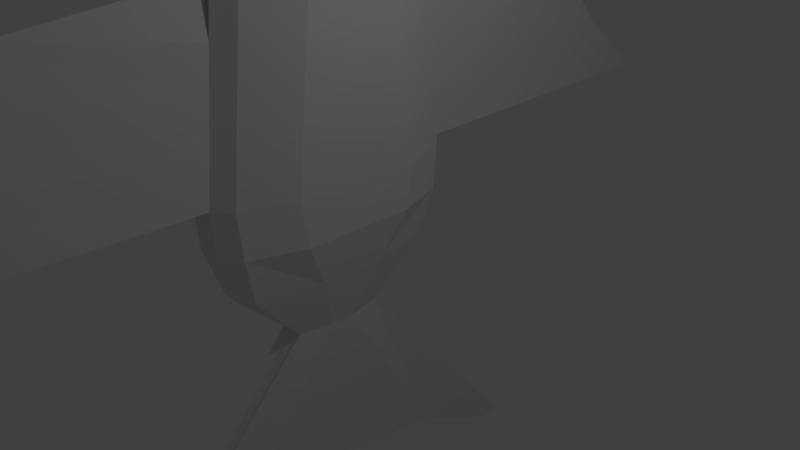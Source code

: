# Source: Spit_Fish.blend  (saved by Blender 2.79.0; exported with 4.5.12 LTS)
import bpy
from mathutils import Matrix  # noqa: F401  (used for matrix-valued properties, if any)

bpy.ops.wm.read_factory_settings(use_empty=True)
scene = bpy.context.scene
scene.name = 'Scene'

# ---- collections
col_collection_1 = bpy.data.collections.new('Collection 1'); scene.collection.children.link(col_collection_1)

# ---- materials (node trees are filled in below, after node groups)
mat_material = bpy.data.materials.new('Material')
mat_material.alpha_threshold = 0.0
mat_material.use_transparent_shadow = False
mat_material.roughness = 0.5
mat_material.line_color = (0.0, 0.0, 0.0, 1.0)

# ---- material node trees

# ---- world
world_world = bpy.data.worlds.new('World'); scene.world = world_world
world_world.color = (0.05088, 0.05088, 0.05088)
world_world.use_sun_shadow = False
world_world.sun_shadow_jitter_overblur = 0.0
world_world.cycles.sampling_method = 'MANUAL'

# ---- cameras
cam_camera = bpy.data.cameras.new('Camera')
cam_camera.clip_end = 100.0
cam_camera.lens = 35.0
cam_camera.sensor_width = 32.0
cam_camera.sensor_height = 18.0
cam_camera.ortho_scale = 7.314
cam_camera.dof.focus_distance = 0.0
cam_camera.dof.aperture_fstop = 128.0

# ---- lights
light_lamp = bpy.data.lights.new('Lamp', 'POINT')
light_lamp.transmission_factor = 0.0
light_lamp.cutoff_distance = 30.0
light_lamp.energy = 100.0
light_lamp.shadow_buffer_clip_start = 1.001
light_lamp.shadow_soft_size = 0.1
light_lamp.shadow_maximum_resolution = 0.006
light_lamp.use_absolute_resolution = True

# ---- meshes
me_cube = bpy.data.meshes.new('Cube')
me_cube.from_pydata([(0.7058, 0.5138, 5.201), (3.758, 0.8181, -4.952), (0.7058, 1.146, 5.201), (1.822, 1.027, 0.9724), (1.822, 0.6556, 0.9724), (3.758, 0.8677, -4.952), (1.538, 1.027, 3.58), (1.538, 0.6556, 3.58), (1.532, 0.7048, -0.391), (1.532, 0.981, -0.391), (1.196, 0.9757, 4.497), (1.196, 0.7101, 4.497), (0.5729, 0.766, -1.238), (0.5729, 0.9198, -1.238), (0.9004, 1.546, 0.9724), (1.869, 0.749, -4.137), (0.9004, 0.1366, 0.9724), (1.869, 0.9369, -4.137), (0.2847, 0.421, 5.201), (0.2847, 1.301, 5.201), (0.617, 1.546, 3.58), (0.617, 0.1366, 3.58), (0.4402, 0.3192, -0.391), (0.4402, 1.367, -0.391), (0.2751, 0.3393, 4.497), (0.2751, 1.347, 4.497), (0.1523, 0.5514, -1.238), (0.1523, 1.134, -1.238), (3.352, 0.7843, -4.952), (1.623, 0.4019, 0.9724), (3.352, 0.9015, -4.952), (1.34, 0.4019, 3.58), (1.389, 0.5163, -0.391), (0.9981, 0.5288, 4.497), (0.6392, 0.6611, -1.238), (1.623, 1.281, 0.9724), (0.559, 0.4405, 5.201), (0.559, 1.245, 5.201), (1.34, 1.281, 3.58), (1.389, 1.169, -0.391), (0.9981, 1.157, 4.497), (0.6392, 1.025, -1.238), (1.776, 0.6556, 0.3201), (1.776, 1.027, 0.3201), (0.7888, 1.546, 0.3201), (0.7888, 0.1366, 0.3201), (1.567, 0.4019, 0.3201), (1.567, 1.281, 0.3201), (6.859, 0.8585, 0.9724), (6.859, 0.8245, 0.9724), (3.897, 0.8074, 3.302), (4.867, 0.8171, 2.821), (5.62, 0.8249, 2.005), (3.897, 0.8756, 3.302), (4.867, 0.8658, 2.821), (5.62, 0.8581, 2.005), (1.822, 0.7984, 0.9724), (1.822, 0.8845, 0.9724), (1.595, 1.027, 3.058), (1.652, 1.027, 2.537), (1.708, 1.027, 2.015), (1.765, 1.027, 1.494), (1.609, 0.6556, 2.928), (1.68, 0.6556, 2.276), (1.751, 0.6556, 1.624), (1.538, 0.7795, 3.58), (1.538, 0.9035, 3.58), (-0.7474, 0.5138, 5.201), (-0.02087, 0.1366, 0.9724), (-0.02086, 1.546, 0.9724), (-3.8, 0.8181, -4.952), (-0.7474, 1.146, 5.201), (-1.863, 1.027, 0.9724), (-1.863, 0.6556, 0.9724), (-3.8, 0.8677, -4.952), (-0.02084, 0.421, 5.201), (-0.02086, 0.6956, -3.716), (-0.02084, 1.301, 5.201), (-0.02086, 0.9902, -3.716), (-1.58, 1.027, 3.58), (-0.02087, 0.1366, 3.58), (-1.58, 0.6556, 3.58), (-0.02087, 1.546, 3.58), (-1.573, 0.7048, -0.391), (-0.02086, 1.367, -0.391), (-1.573, 0.981, -0.391), (-0.02086, 0.3192, -0.391), (-1.238, 0.9757, 4.497), (-0.02087, 1.347, 4.497), (-0.02087, 0.3393, 4.497), (-1.238, 0.7101, 4.497), (-0.6146, 0.766, -1.238), (-0.6146, 0.9198, -1.238), (-0.02086, 0.5514, -1.238), (-0.02086, 1.134, -1.238), (-0.9421, 1.546, 0.9724), (-1.91, 0.749, -4.137), (-0.9421, 0.1366, 0.9724), (-1.91, 0.9369, -4.137), (-0.3263, 0.421, 5.201), (-0.3263, 1.301, 5.201), (-0.6587, 1.546, 3.58), (-0.6587, 0.1366, 3.58), (-0.482, 0.3192, -0.391), (-0.482, 1.367, -0.391), (-0.3168, 0.3393, 4.497), (-0.3168, 1.347, 4.497), (-0.194, 0.5514, -1.238), (-0.194, 1.134, -1.238), (-3.393, 0.7843, -4.952), (-1.665, 0.4019, 0.9724), (-3.393, 0.9015, -4.952), (-1.382, 0.4019, 3.58), (-1.431, 0.5163, -0.391), (-1.04, 0.5288, 4.497), (-0.6809, 0.6611, -1.238), (-1.665, 1.281, 0.9724), (-0.6006, 0.4405, 5.201), (-0.6006, 1.245, 5.201), (-1.382, 1.281, 3.58), (-1.431, 1.169, -0.391), (-1.04, 1.157, 4.497), (-0.6809, 1.025, -1.238), (-0.02086, 1.546, 0.3201), (-1.818, 0.6556, 0.3201), (-1.818, 1.027, 0.3201), (-0.02086, 0.1366, 0.3201), (-0.8306, 1.546, 0.3201), (-0.8306, 0.1366, 0.3201), (-1.609, 0.4019, 0.3201), (-1.609, 1.281, 0.3201), (-6.962, 0.8585, 0.9724), (-6.962, 0.8245, 0.9724), (-3.911, 0.8074, 3.302), (-4.848, 0.8171, 2.821), (-5.556, 0.8249, 2.005), (-3.911, 0.8756, 3.302), (-4.848, 0.8659, 2.821), (-5.556, 0.8581, 2.005), (-1.863, 0.7984, 0.9724), (-1.863, 0.8846, 0.9724), (-1.637, 1.027, 3.058), (-1.693, 1.027, 2.537), (-1.75, 1.027, 2.015), (-1.807, 1.027, 1.494), (-1.651, 0.6556, 2.928), (-1.722, 0.6556, 2.276), (-1.793, 0.6556, 1.624), (-1.58, 0.7795, 3.58), (-1.58, 0.9035, 3.58), (-0.02087, 1.06, 4.952), (0.6428, 0.9226, 4.952), (-0.02087, 0.6354, 4.952), (0.6428, 0.7666, 4.952), (0.1471, 1.06, 4.952), (0.1471, 0.6354, 4.952), (0.5266, 0.7015, 4.952), (0.5266, 0.9901, 4.952), (-0.6846, 0.9226, 4.952), (-0.6846, 0.7666, 4.952), (-0.1888, 1.06, 4.952), (-0.1888, 0.6354, 4.952), (-0.5683, 0.7015, 4.952), (-0.5683, 0.9901, 4.952), (0.1285, 1.546, 0.9724), (0.02876, 0.421, 5.201), (0.02877, 1.301, 5.201), (0.08257, 1.546, 3.58), (0.05391, 1.367, -0.391), (0.02712, 1.347, 4.497), (0.00721, 1.134, -1.238), (0.2855, 0.7042, -3.784), (0.1285, 0.1366, 0.9724), (0.2855, 0.9816, -3.784), (0.08257, 0.1366, 3.58), (0.05391, 0.3192, -0.391), (0.02712, 0.3393, 4.497), (0.00721, 0.5514, -1.238), (0.1104, 1.546, 0.3201), (0.1104, 0.1366, 0.3201), (0.006371, 1.06, 4.952), (0.006371, 0.6354, 4.952), (-0.1729, 1.546, 0.9724), (-0.07118, 0.421, 5.201), (-0.07118, 1.301, 5.201), (-0.1261, 1.546, 3.58), (-0.09694, 1.367, -0.391), (-0.06969, 1.347, 4.497), (-0.04943, 1.134, -1.238), (-0.3326, 0.7044, -3.786), (-0.1729, 0.1366, 0.9724), (-0.3326, 0.9814, -3.786), (-0.1261, 0.1366, 3.58), (-0.09694, 0.3192, -0.391), (-0.06969, 0.3393, 4.497), (-0.04943, 0.5514, -1.238), (-0.1545, 1.546, 0.3201), (-0.1545, 0.1366, 0.3201), (-0.04858, 1.06, 4.952), (-0.04858, 0.6354, 4.952), (0.1285, 2.194, 0.9724), (-0.02086, 3.487, 0.9724), (-0.1729, 2.194, 0.9724), (-0.02086, 3.435, 1.407), (-0.02086, 3.229, 1.841), (-0.02086, 2.986, 2.276), (-0.02086, 2.678, 2.711), (-0.02087, 2.266, 3.145), (-0.1339, 1.725, 3.145), (-0.1417, 1.856, 2.711), (-0.1495, 2.012, 2.276), (-0.1573, 2.089, 1.841), (-0.1651, 2.183, 1.407), (0.1209, 2.183, 1.407), (0.1132, 2.089, 1.841), (0.1055, 2.012, 2.276), (0.09789, 1.856, 2.711), (0.09023, 1.725, 3.145), (0.8211, 0.7129, 5.201), (0.8211, 0.9472, 5.201), (-0.02084, 1.007, 5.201), (-0.02084, 0.7142, 5.201), (1.196, 0.7986, 4.497), (1.196, 0.8872, 4.497), (0.2847, 1.007, 5.201), (0.2847, 0.7142, 5.201), (0.4489, 0.9283, 5.201), (0.4489, 0.7574, 5.201), (-0.8627, 0.7129, 5.201), (-0.8627, 0.9472, 5.201), (-1.238, 0.7986, 4.497), (-1.238, 0.8872, 4.497), (-0.3263, 1.007, 5.201), (-0.3263, 0.7142, 5.201), (-0.4904, 0.9283, 5.201), (-0.4904, 0.7574, 5.201), (-0.6846, 0.8706, 4.952), (-0.6846, 0.8186, 4.952), (0.6428, 0.8186, 4.952), (0.6428, 0.8706, 4.952), (0.02877, 1.007, 5.201), (0.02876, 0.7142, 5.201), (-0.07118, 0.7142, 5.201), (-0.07118, 1.007, 5.201), (0.7073, 0.9334, 5.537), (0.6076, 1.106, 5.537), (0.02206, 0.4783, 5.537), (-0.02084, 0.4783, 5.537), (0.02206, 1.239, 5.537), (-0.02084, 1.239, 5.537), (-0.02083, 0.6285, 5.537), (0.4807, 0.4951, 5.537), (0.2434, 0.4783, 5.537), (0.4807, 1.191, 5.537), (0.2434, 1.239, 5.537), (0.326, 0.6285, 5.537), (0.6076, 0.5586, 5.537), (0.5123, 0.6981, 5.537), (-0.7489, 0.9334, 5.537), (-0.6492, 1.106, 5.537), (-0.06438, 0.4783, 5.537), (-0.06438, 1.239, 5.537), (-0.5222, 0.4951, 5.537), (-0.285, 0.4783, 5.537), (-0.5222, 1.191, 5.537), (-0.285, 1.239, 5.537), (-0.3675, 0.6285, 5.537), (-0.6492, 0.5586, 5.537), (-0.5539, 0.6981, 5.537), (0.03547, 0.6285, 5.537), (-0.07798, 1.102, 5.537), (0.7073, 0.7307, 5.537), (-0.02083, 1.102, 5.537), (0.326, 1.102, 5.537), (0.5123, 0.9738, 5.537), (-0.7489, 0.7307, 5.537), (-0.3675, 1.102, 5.537), (-0.5538, 0.9738, 5.537), (0.03547, 1.102, 5.537), (-0.07798, 0.6285, 5.537), (0.8211, 0.83, 5.201), (-0.02084, 0.8609, 5.201), (1.196, 0.8429, 4.497), (0.2847, 0.8609, 5.201), (0.4919, 0.8429, 5.201), (-0.8627, 0.83, 5.201), (-1.238, 0.8429, 4.497), (-0.3263, 0.8609, 5.201), (-0.5335, 0.8429, 5.201), (-0.6846, 0.8446, 4.952), (0.6428, 0.8446, 4.952), (0.02877, 0.8609, 5.201), (-0.07118, 0.8609, 5.201), (0.7073, 0.8321, 5.537), (0.5612, 0.8359, 5.537), (-0.7489, 0.8321, 5.537), (-0.6027, 0.8359, 5.537), (-0.07118, 1.301, 5.449), (-0.3263, 1.301, 5.449), (0.7058, 0.5138, 5.449), (0.8211, 0.7129, 5.449), (-0.6006, 1.245, 5.449), (-0.7474, 1.146, 5.449), (-0.7474, 0.5138, 5.449), (-0.6006, 0.4405, 5.449), (-0.3263, 0.421, 5.449), (-0.07118, 0.421, 5.449), (-0.8627, 0.9472, 5.449), (-0.8627, 0.7129, 5.449), (0.8211, 0.9472, 5.449), (0.559, 0.4405, 5.449), (0.2847, 0.421, 5.449), (0.2847, 1.301, 5.449), (0.559, 1.245, 5.449), (0.02876, 0.421, 5.449), (-0.02084, 0.421, 5.449), (0.02877, 1.301, 5.449), (-0.02084, 1.301, 5.449), (0.7058, 1.146, 5.449), (-0.8627, 0.83, 5.449), (0.8211, 0.83, 5.449), (-0.02084, 1.007, 5.455), (-0.3263, 1.007, 5.455), (-0.07118, 1.007, 5.455), (-0.02084, 0.7142, 5.455), (-0.07118, 0.7142, 5.455), (-0.3263, 0.7142, 5.455), (0.02876, 0.7142, 5.455), (0.2847, 0.7142, 5.455), (0.2847, 1.007, 5.455), (0.02877, 1.007, 5.455), (-0.4904, 0.9283, 5.455), (-0.4904, 0.7574, 5.455), (0.4489, 0.7574, 5.455), (0.4489, 0.9283, 5.455), (0.4919, 0.8429, 5.455), (-0.5335, 0.8429, 5.455)], [], [(10, 223, 282, 222, 11, 7, 65, 66, 6), (174, 80, 68, 172), (169, 167, 82, 88), (6, 66, 65, 7, 62, 63, 64, 4, 56, 57, 3, 61, 60, 59, 58), (28, 30, 5, 1), (13, 12, 1, 5), (164, 69, 201, 200), (315, 314, 246, 247), (170, 173, 78, 94), (177, 93, 76, 171), (176, 89, 80, 174), (179, 126, 86, 175), (178, 168, 84, 123), (43, 42, 8, 9), (181, 152, 89, 176), (180, 169, 88, 150), (238, 153, 11, 222), (175, 86, 93, 177), (168, 170, 94, 84), (9, 8, 12, 13), (39, 41, 27, 23), (32, 22, 26, 34), (157, 40, 25, 154), (156, 155, 24, 33), (47, 39, 23, 44), (46, 45, 22, 32), (33, 24, 21, 31), (34, 26, 15, 28), (41, 30, 17, 27), (314, 311, 252, 246), (38, 35, 14, 20), (171, 173, 17, 15), (40, 38, 20, 25), (31, 21, 16, 29), (7, 31, 29, 4, 64, 63, 62), (10, 6, 38, 40), (6, 58, 59, 60, 61, 3, 35, 38), (330, 329, 273, 278), (13, 5, 30, 41), (12, 34, 28, 1), (11, 33, 31, 7), (42, 46, 32, 8), (43, 9, 39, 47), (153, 156, 33, 11), (151, 10, 40, 157), (8, 32, 34, 12), (9, 13, 41, 39), (15, 17, 30, 28), (3, 43, 47, 35), (4, 29, 46, 42), (29, 16, 45, 46), (35, 47, 44, 14), (3, 57, 56, 4, 42, 43), (164, 178, 123, 69), (172, 68, 126, 179), (56, 57, 48, 49), (52, 49, 48, 55), (66, 65, 50, 53), (50, 51, 54, 53), (51, 52, 55, 54), (62, 50, 65), (58, 53, 54, 59), (59, 54, 55, 60), (60, 55, 48, 61), (48, 3, 61), (58, 66, 53), (50, 62, 63, 51), (51, 63, 64, 52), (52, 64, 4, 49), (49, 4, 56), (58, 6, 66), (65, 7, 62), (48, 57, 3), (87, 79, 149, 148, 81, 90, 230, 286, 231), (192, 190, 68, 80), (187, 88, 82, 185), (79, 141, 142, 143, 144, 72, 140, 139, 73, 147, 146, 145, 81, 148, 149), (109, 70, 74, 111), (92, 74, 70, 91), (182, 185, 208, 209, 210, 211, 212, 202), (313, 312, 254, 253), (188, 94, 78, 191), (195, 189, 76, 93), (194, 192, 80, 89), (197, 193, 86, 126), (196, 123, 84, 186), (125, 85, 83, 124), (199, 194, 89, 152), (198, 150, 88, 187), (237, 230, 90, 159), (193, 195, 93, 86), (186, 84, 94, 188), (85, 92, 91, 83), (120, 104, 108, 122), (113, 115, 107, 103), (163, 160, 106, 121), (162, 114, 105, 161), (130, 127, 104, 120), (129, 113, 103, 128), (114, 112, 102, 105), (115, 109, 96, 107), (122, 108, 98, 111), (311, 310, 251, 252), (119, 101, 95, 116), (189, 96, 98, 191), (121, 106, 101, 119), (112, 110, 97, 102), (81, 145, 146, 147, 73, 110, 112), (87, 121, 119, 79), (79, 119, 116, 72, 144, 143, 142, 141), (328, 327, 269, 255), (92, 122, 111, 74), (91, 70, 109, 115), (90, 81, 112, 114), (124, 83, 113, 129), (125, 130, 120, 85), (159, 90, 114, 162), (158, 163, 121, 87), (83, 91, 115, 113), (85, 120, 122, 92), (96, 109, 111, 98), (72, 116, 130, 125), (73, 124, 129, 110), (110, 129, 128, 97), (116, 95, 127, 130), (72, 125, 124, 73, 139, 140), (182, 69, 123, 196), (190, 197, 126, 68), (139, 132, 131, 140), (135, 138, 131, 132), (149, 136, 133, 148), (133, 136, 137, 134), (134, 137, 138, 135), (145, 148, 133), (141, 142, 137, 136), (142, 143, 138, 137), (143, 144, 131, 138), (131, 144, 72), (141, 136, 149), (133, 134, 146, 145), (134, 135, 147, 146), (135, 132, 73, 147), (132, 139, 73), (141, 149, 79), (148, 145, 81), (131, 72, 140), (71, 118, 163, 158), (67, 159, 162, 117), (117, 162, 161, 99), (118, 100, 160, 163), (228, 237, 159, 67), (184, 77, 150, 198), (183, 199, 152, 75), (2, 151, 157, 37), (0, 36, 156, 153), (36, 18, 155, 156), (37, 157, 154, 19), (218, 0, 153, 238), (166, 180, 150, 77), (165, 75, 152, 181), (18, 165, 181, 155), (19, 154, 180, 166), (16, 172, 179, 45), (14, 44, 178, 164), (76, 78, 173, 171), (23, 27, 170, 168), (22, 175, 177, 26), (154, 25, 169, 180), (155, 181, 176, 24), (44, 23, 168, 178), (45, 179, 175, 22), (24, 176, 174, 21), (26, 177, 171, 15), (27, 17, 173, 170), (320, 309, 244, 293), (20, 14, 164, 167), (25, 20, 167, 169), (21, 174, 172, 16), (99, 161, 199, 183), (100, 184, 198, 160), (97, 128, 197, 190), (95, 182, 196, 127), (76, 189, 191, 78), (104, 186, 188, 108), (103, 107, 195, 193), (160, 198, 187, 106), (161, 105, 194, 199), (127, 196, 186, 104), (128, 103, 193, 197), (105, 102, 192, 194), (107, 96, 189, 195), (108, 188, 191, 98), (323, 321, 272, 270), (101, 185, 182, 95), (106, 187, 185, 101), (102, 97, 190, 192), (213, 200, 201, 203), (212, 203, 201, 202), (69, 182, 202, 201), (167, 164, 200, 213, 214, 215, 216, 217), (185, 82, 207, 208), (208, 207, 206, 209), (209, 206, 205, 210), (210, 205, 204, 211), (211, 204, 203, 212), (167, 217, 207, 82), (217, 216, 206, 207), (216, 215, 205, 206), (215, 214, 204, 205), (214, 213, 203, 204), (322, 323, 270, 276), (287, 292, 243, 232), (297, 298, 265, 261), (283, 224, 240, 291), (2, 219, 239, 151), (280, 218, 238, 290), (71, 158, 236, 229), (285, 289, 237, 228), (299, 300, 271, 256), (301, 302, 259, 264), (324, 325, 279, 250), (288, 287, 232, 234), (158, 87, 231, 236), (289, 286, 230, 237), (325, 326, 266, 279), (292, 281, 220, 243), (302, 307, 258, 259), (303, 304, 262, 267), (305, 306, 260, 263), (284, 226, 224, 283), (151, 239, 223, 10), (290, 238, 222, 282), (319, 308, 275, 295), (291, 240, 220, 281), (278, 248, 249, 272), (274, 253, 254, 273), (244, 245, 253, 274), (270, 272, 249, 261), (277, 276, 265, 264), (258, 277, 264, 259), (273, 254, 248, 278), (276, 270, 261, 265), (263, 260, 279, 266), (252, 255, 269, 246), (267, 262, 268, 275), (295, 296, 277, 258), (262, 263, 266, 268), (260, 247, 250, 279), (256, 271, 257, 251), (293, 244, 274, 294), (251, 257, 255, 252), (246, 269, 250, 247), (336, 331, 277, 296), (333, 328, 255, 257), (312, 316, 248, 254), (329, 334, 274, 273), (316, 317, 249, 248), (310, 299, 256, 251), (309, 318, 245, 244), (304, 305, 263, 262), (318, 313, 253, 245), (327, 324, 250, 269), (306, 315, 247, 260), (298, 301, 264, 265), (321, 330, 278, 272), (335, 333, 257, 294), (317, 297, 261, 249), (326, 332, 268, 266), (308, 303, 267, 275), (331, 322, 276, 277), (334, 335, 294, 274), (332, 336, 296, 268), (271, 293, 294, 257), (275, 268, 296, 295), (241, 291, 281, 221), (307, 319, 295, 258), (239, 290, 282, 223), (227, 284, 283, 225), (242, 221, 281, 292), (236, 231, 286, 289), (235, 233, 287, 288), (229, 236, 289, 285), (219, 280, 290, 239), (225, 283, 291, 241), (233, 242, 292, 287), (300, 320, 293, 271), (218, 280, 320, 300), (229, 285, 319, 307), (228, 67, 303, 308), (77, 184, 297, 317), (100, 118, 301, 298), (183, 75, 315, 306), (2, 37, 313, 318), (117, 99, 305, 304), (219, 2, 318, 309), (36, 0, 299, 310), (166, 77, 317, 316), (19, 166, 316, 312), (285, 228, 308, 319), (99, 183, 306, 305), (67, 117, 304, 303), (71, 229, 307, 302), (118, 71, 302, 301), (0, 218, 300, 299), (184, 100, 298, 297), (280, 219, 309, 320), (18, 36, 310, 311), (37, 19, 312, 313), (165, 18, 311, 314), (75, 165, 314, 315), (235, 288, 336, 332), (226, 284, 335, 334), (234, 232, 322, 331), (233, 235, 332, 326), (284, 227, 333, 335), (220, 240, 330, 321), (241, 221, 324, 327), (224, 226, 334, 329), (227, 225, 328, 333), (288, 234, 331, 336), (242, 233, 326, 325), (221, 242, 325, 324), (232, 243, 323, 322), (243, 220, 321, 323), (225, 241, 327, 328), (240, 224, 329, 330)])
me_cube.materials.append(mat_material)
me_cube.use_remesh_preserve_volume = False
me_cube.use_remesh_preserve_attributes = False
me_cube.use_mirror_vertex_groups = False
me_cube.update()

# ---- objects
ob_tiny_fish = bpy.data.objects.new('Tiny Fish', me_cube)
ob_lamp = bpy.data.objects.new('Lamp', light_lamp)
ob_camera = bpy.data.objects.new('Camera', cam_camera)

# ---- transforms, parenting, visibility, modifiers, constraints
ob_tiny_fish.location = (0.0, 0.0, 0.0)
ob_tiny_fish.rotation_euler = (0.0, -0.0, -4.712)
ob_tiny_fish.lock_rotations_4d = False
ob_tiny_fish.empty_display_type = 'ARROWS'
ob_tiny_fish.lineart.crease_threshold = 0.0
ob_lamp.location = (4.076, 1.005, 5.904)
ob_lamp.rotation_euler = (0.6503, 0.05522, 1.866)
ob_lamp.lock_rotations_4d = False
ob_lamp.empty_display_type = 'ARROWS'
ob_lamp.color = (0.0, 0.0, 0.0, 0.0)
ob_lamp.lineart.crease_threshold = 0.0
ob_camera.location = (7.481, -6.508, 5.344)
ob_camera.rotation_euler = (1.109, 0.0, 0.8149)
ob_camera.lock_rotations_4d = False
ob_camera.empty_display_type = 'ARROWS'
ob_camera.color = (0.0, 0.0, 0.0, 0.0)
ob_camera.display_type = 'WIRE'
ob_camera.lineart.crease_threshold = 0.0

# ---- collection membership
col_collection_1.objects.link(ob_tiny_fish)
col_collection_1.objects.link(ob_lamp)
col_collection_1.objects.link(ob_camera)

# ---- scene / render settings (as saved in the file)
scene.camera = ob_camera
scene.frame_start = 1; scene.frame_end = 250; scene.frame_set(1)
scene.render.engine = 'BLENDER_EEVEE_NEXT'
scene.render.resolution_percentage = 50
scene.render.dither_intensity = 0.0
scene.cycles.use_denoising = False
scene.cycles.samples = 128
scene.cycles.sampling_pattern = 'TABULATED_SOBOL'
scene.cycles.use_adaptive_sampling = False
scene.cycles.use_light_tree = False
scene.cycles.blur_glossy = 0.0
scene.cycles.sample_clamp_indirect = 0.0
scene.view_settings.view_transform = 'Standard'
bpy.context.view_layer.update()
